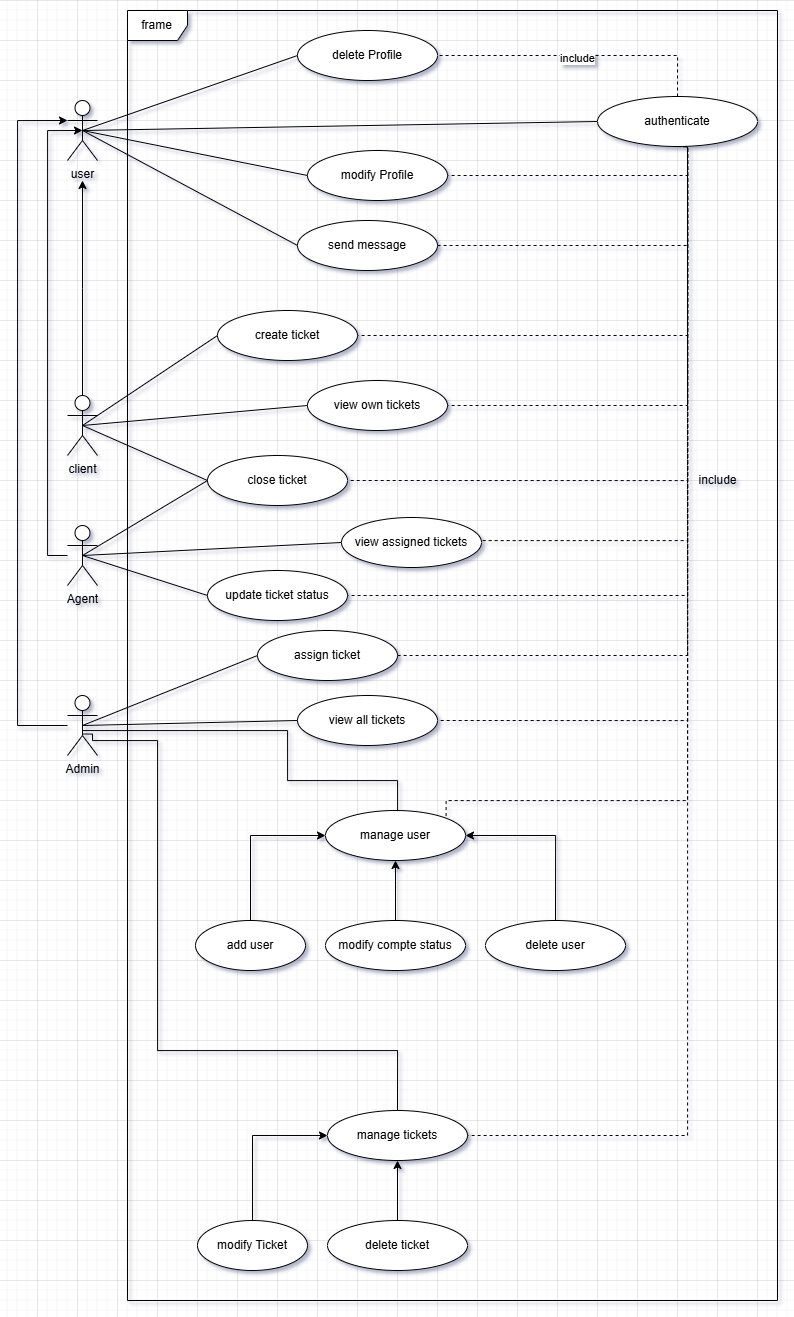

The diagram above was exported from draw.io. Its source (the exported page's mxGraphModel, read from the mxfile embedded in the PNG):
<mxGraphModel dx="1895" dy="1027" grid="1" gridSize="10" guides="1" tooltips="1" connect="1" arrows="1" fold="1" page="1" pageScale="1" pageWidth="827" pageHeight="1169" math="0" shadow="0">
  <root>
    <mxCell id="0" />
    <mxCell id="1" parent="0" />
    <mxCell id="1LyprI01-kaSlikqCGFA-1" value="frame" style="shape=umlFrame;whiteSpace=wrap;html=1;pointerEvents=0;" parent="1" vertex="1">
      <mxGeometry x="130" y="290" width="650" height="1290" as="geometry" />
    </mxCell>
    <mxCell id="1LyprI01-kaSlikqCGFA-53" style="edgeStyle=orthogonalEdgeStyle;rounded=0;orthogonalLoop=1;jettySize=auto;html=1;" parent="1" source="1LyprI01-kaSlikqCGFA-2" edge="1">
      <mxGeometry relative="1" as="geometry">
        <mxPoint x="85" y="460" as="targetPoint" />
      </mxGeometry>
    </mxCell>
    <mxCell id="1LyprI01-kaSlikqCGFA-2" value="client" style="shape=umlActor;verticalLabelPosition=bottom;verticalAlign=top;html=1;" parent="1" vertex="1">
      <mxGeometry x="70" y="675" width="30" height="60" as="geometry" />
    </mxCell>
    <mxCell id="1LyprI01-kaSlikqCGFA-54" style="edgeStyle=orthogonalEdgeStyle;rounded=0;orthogonalLoop=1;jettySize=auto;html=1;entryX=0.5;entryY=0.5;entryDx=0;entryDy=0;entryPerimeter=0;" parent="1" source="1LyprI01-kaSlikqCGFA-4" target="1LyprI01-kaSlikqCGFA-17" edge="1">
      <mxGeometry relative="1" as="geometry">
        <mxPoint x="60" y="430" as="targetPoint" />
        <Array as="points">
          <mxPoint x="50" y="835" />
          <mxPoint x="50" y="410" />
        </Array>
      </mxGeometry>
    </mxCell>
    <mxCell id="1LyprI01-kaSlikqCGFA-4" value="Agent" style="shape=umlActor;verticalLabelPosition=bottom;verticalAlign=top;html=1;" parent="1" vertex="1">
      <mxGeometry x="70" y="805" width="30" height="60" as="geometry" />
    </mxCell>
    <mxCell id="1LyprI01-kaSlikqCGFA-55" style="edgeStyle=orthogonalEdgeStyle;rounded=0;orthogonalLoop=1;jettySize=auto;html=1;entryX=0;entryY=0.3333333333333333;entryDx=0;entryDy=0;entryPerimeter=0;" parent="1" source="1LyprI01-kaSlikqCGFA-5" target="1LyprI01-kaSlikqCGFA-17" edge="1">
      <mxGeometry relative="1" as="geometry">
        <mxPoint x="10" y="314" as="targetPoint" />
        <Array as="points">
          <mxPoint x="20" y="1005" />
          <mxPoint x="20" y="400" />
        </Array>
      </mxGeometry>
    </mxCell>
    <mxCell id="1LyprI01-kaSlikqCGFA-5" value="Admin" style="shape=umlActor;verticalLabelPosition=bottom;verticalAlign=top;html=1;" parent="1" vertex="1">
      <mxGeometry x="70" y="975" width="30" height="60" as="geometry" />
    </mxCell>
    <mxCell id="1LyprI01-kaSlikqCGFA-6" value="send message" style="ellipse;whiteSpace=wrap;html=1;" parent="1" vertex="1">
      <mxGeometry x="300" y="500" width="140" height="50" as="geometry" />
    </mxCell>
    <mxCell id="1LyprI01-kaSlikqCGFA-7" value="create ticket" style="ellipse;whiteSpace=wrap;html=1;" parent="1" vertex="1">
      <mxGeometry x="220" y="590" width="140" height="50" as="geometry" />
    </mxCell>
    <mxCell id="1LyprI01-kaSlikqCGFA-8" value="view own tickets" style="ellipse;whiteSpace=wrap;html=1;" parent="1" vertex="1">
      <mxGeometry x="310" y="660" width="140" height="50" as="geometry" />
    </mxCell>
    <mxCell id="1LyprI01-kaSlikqCGFA-9" value="close ticket" style="ellipse;whiteSpace=wrap;html=1;" parent="1" vertex="1">
      <mxGeometry x="210" y="735" width="140" height="50" as="geometry" />
    </mxCell>
    <mxCell id="1LyprI01-kaSlikqCGFA-10" value="update ticket status" style="ellipse;whiteSpace=wrap;html=1;" parent="1" vertex="1">
      <mxGeometry x="210" y="850" width="140" height="50" as="geometry" />
    </mxCell>
    <mxCell id="1LyprI01-kaSlikqCGFA-11" value="assign ticket" style="ellipse;whiteSpace=wrap;html=1;" parent="1" vertex="1">
      <mxGeometry x="260" y="910" width="140" height="50" as="geometry" />
    </mxCell>
    <mxCell id="1LyprI01-kaSlikqCGFA-12" value="view assigned tickets" style="ellipse;whiteSpace=wrap;html=1;" parent="1" vertex="1">
      <mxGeometry x="344" y="797" width="140" height="50" as="geometry" />
    </mxCell>
    <mxCell id="1LyprI01-kaSlikqCGFA-13" value="view all tickets" style="ellipse;whiteSpace=wrap;html=1;" parent="1" vertex="1">
      <mxGeometry x="300" y="975" width="140" height="50" as="geometry" />
    </mxCell>
    <mxCell id="1LyprI01-kaSlikqCGFA-14" value="&lt;span style=&quot;color: rgba(0, 0, 0, 0); font-family: monospace; font-size: 0px; text-align: start; text-wrap-mode: nowrap;&quot;&gt;%3CmxGraphModel%3E%3Croot%3E%3CmxCell%20id%3D%220%22%2F%3E%3CmxCell%20id%3D%221%22%20parent%3D%220%22%2F%3E%3CmxCell%20id%3D%222%22%20value%3D%22create%20ticket%22%20style%3D%22ellipse%3BwhiteSpace%3Dwrap%3Bhtml%3D1%3B%22%20vertex%3D%221%22%20parent%3D%221%22%3E%3CmxGeometry%20x%3D%22380%22%20y%3D%22360%22%20width%3D%22140%22%20height%3D%2250%22%20as%3D%22geometry%22%2F%3E%3C%2FmxCell%3E%3C%2Froot%3E%3C%2FmxGraphModel%3E&lt;/span&gt;&lt;span style=&quot;text-align: left;&quot;&gt;delete Profile&lt;/span&gt;" style="ellipse;whiteSpace=wrap;html=1;" parent="1" vertex="1">
      <mxGeometry x="300" y="310" width="140" height="50" as="geometry" />
    </mxCell>
    <mxCell id="1LyprI01-kaSlikqCGFA-15" value="&lt;span style=&quot;text-align: left;&quot;&gt;modify Profile&lt;/span&gt;" style="ellipse;whiteSpace=wrap;html=1;" parent="1" vertex="1">
      <mxGeometry x="310" y="430" width="140" height="50" as="geometry" />
    </mxCell>
    <mxCell id="1LyprI01-kaSlikqCGFA-16" value="&lt;span style=&quot;text-align: left;&quot;&gt;authenticate&lt;/span&gt;" style="ellipse;whiteSpace=wrap;html=1;" parent="1" vertex="1">
      <mxGeometry x="600" y="376" width="160" height="50" as="geometry" />
    </mxCell>
    <mxCell id="1LyprI01-kaSlikqCGFA-17" value="user" style="shape=umlActor;verticalLabelPosition=bottom;verticalAlign=top;html=1;" parent="1" vertex="1">
      <mxGeometry x="70" y="380" width="30" height="60" as="geometry" />
    </mxCell>
    <mxCell id="1LyprI01-kaSlikqCGFA-18" value="manage user" style="ellipse;whiteSpace=wrap;html=1;" parent="1" vertex="1">
      <mxGeometry x="328" y="1090" width="140" height="50" as="geometry" />
    </mxCell>
    <mxCell id="1LyprI01-kaSlikqCGFA-25" style="rounded=0;orthogonalLoop=1;jettySize=auto;html=1;entryX=1;entryY=0.5;entryDx=0;entryDy=0;edgeStyle=orthogonalEdgeStyle;" parent="1" source="1LyprI01-kaSlikqCGFA-19" target="1LyprI01-kaSlikqCGFA-18" edge="1">
      <mxGeometry relative="1" as="geometry">
        <Array as="points">
          <mxPoint x="558" y="1115" />
        </Array>
      </mxGeometry>
    </mxCell>
    <mxCell id="1LyprI01-kaSlikqCGFA-19" value="delete user" style="ellipse;whiteSpace=wrap;html=1;" parent="1" vertex="1">
      <mxGeometry x="488" y="1200" width="140" height="50" as="geometry" />
    </mxCell>
    <mxCell id="1LyprI01-kaSlikqCGFA-20" value="modify&amp;nbsp;&lt;span style=&quot;text-align: left;&quot;&gt;compte status&lt;/span&gt;" style="ellipse;whiteSpace=wrap;html=1;" parent="1" vertex="1">
      <mxGeometry x="328" y="1200" width="140" height="50" as="geometry" />
    </mxCell>
    <mxCell id="1LyprI01-kaSlikqCGFA-23" style="edgeStyle=orthogonalEdgeStyle;rounded=0;orthogonalLoop=1;jettySize=auto;html=1;entryX=0;entryY=0.5;entryDx=0;entryDy=0;exitX=0.5;exitY=0;exitDx=0;exitDy=0;" parent="1" source="1LyprI01-kaSlikqCGFA-21" target="1LyprI01-kaSlikqCGFA-18" edge="1">
      <mxGeometry relative="1" as="geometry" />
    </mxCell>
    <mxCell id="1LyprI01-kaSlikqCGFA-21" value="add user" style="ellipse;whiteSpace=wrap;html=1;" parent="1" vertex="1">
      <mxGeometry x="198" y="1200" width="110" height="50" as="geometry" />
    </mxCell>
    <mxCell id="1LyprI01-kaSlikqCGFA-24" style="edgeStyle=orthogonalEdgeStyle;rounded=0;orthogonalLoop=1;jettySize=auto;html=1;entryX=0.5;entryY=1;entryDx=0;entryDy=0;" parent="1" source="1LyprI01-kaSlikqCGFA-20" target="1LyprI01-kaSlikqCGFA-18" edge="1">
      <mxGeometry relative="1" as="geometry" />
    </mxCell>
    <mxCell id="1LyprI01-kaSlikqCGFA-26" value="manage tickets" style="ellipse;whiteSpace=wrap;html=1;" parent="1" vertex="1">
      <mxGeometry x="330" y="1390" width="140" height="50" as="geometry" />
    </mxCell>
    <mxCell id="1LyprI01-kaSlikqCGFA-29" value="&lt;div style=&quot;text-align: center;&quot;&gt;&lt;span style=&quot;text-align: left; background-color: transparent; color: light-dark(rgb(0, 0, 0), rgb(255, 255, 255));&quot;&gt;delete ticket&lt;/span&gt;&lt;/div&gt;" style="ellipse;whiteSpace=wrap;html=1;" parent="1" vertex="1">
      <mxGeometry x="330" y="1500" width="140" height="50" as="geometry" />
    </mxCell>
    <mxCell id="1LyprI01-kaSlikqCGFA-30" style="edgeStyle=orthogonalEdgeStyle;rounded=0;orthogonalLoop=1;jettySize=auto;html=1;entryX=0;entryY=0.5;entryDx=0;entryDy=0;exitX=0.5;exitY=0;exitDx=0;exitDy=0;" parent="1" source="1LyprI01-kaSlikqCGFA-31" target="1LyprI01-kaSlikqCGFA-26" edge="1">
      <mxGeometry relative="1" as="geometry" />
    </mxCell>
    <mxCell id="1LyprI01-kaSlikqCGFA-31" value="modify Ticket" style="ellipse;whiteSpace=wrap;html=1;" parent="1" vertex="1">
      <mxGeometry x="200" y="1500" width="110" height="50" as="geometry" />
    </mxCell>
    <mxCell id="1LyprI01-kaSlikqCGFA-32" style="edgeStyle=orthogonalEdgeStyle;rounded=0;orthogonalLoop=1;jettySize=auto;html=1;entryX=0.5;entryY=1;entryDx=0;entryDy=0;" parent="1" source="1LyprI01-kaSlikqCGFA-29" target="1LyprI01-kaSlikqCGFA-26" edge="1">
      <mxGeometry relative="1" as="geometry" />
    </mxCell>
    <mxCell id="1LyprI01-kaSlikqCGFA-38" value="" style="endArrow=none;html=1;rounded=0;exitX=0;exitY=0.5;exitDx=0;exitDy=0;entryX=0.5;entryY=0.5;entryDx=0;entryDy=0;entryPerimeter=0;" parent="1" source="1LyprI01-kaSlikqCGFA-6" target="1LyprI01-kaSlikqCGFA-17" edge="1">
      <mxGeometry width="50" height="50" relative="1" as="geometry">
        <mxPoint x="500" y="790" as="sourcePoint" />
        <mxPoint x="550" y="740" as="targetPoint" />
      </mxGeometry>
    </mxCell>
    <mxCell id="1LyprI01-kaSlikqCGFA-39" value="" style="endArrow=none;html=1;rounded=0;exitX=0;exitY=0.5;exitDx=0;exitDy=0;entryX=0.5;entryY=0.5;entryDx=0;entryDy=0;entryPerimeter=0;" parent="1" source="1LyprI01-kaSlikqCGFA-15" target="1LyprI01-kaSlikqCGFA-17" edge="1">
      <mxGeometry width="50" height="50" relative="1" as="geometry">
        <mxPoint x="310" y="535" as="sourcePoint" />
        <mxPoint x="95" y="420" as="targetPoint" />
      </mxGeometry>
    </mxCell>
    <mxCell id="1LyprI01-kaSlikqCGFA-40" value="" style="endArrow=none;html=1;rounded=0;exitX=0;exitY=0.5;exitDx=0;exitDy=0;entryX=0.5;entryY=0.5;entryDx=0;entryDy=0;entryPerimeter=0;" parent="1" source="1LyprI01-kaSlikqCGFA-14" target="1LyprI01-kaSlikqCGFA-17" edge="1">
      <mxGeometry width="50" height="50" relative="1" as="geometry">
        <mxPoint x="310" y="455" as="sourcePoint" />
        <mxPoint x="95" y="420" as="targetPoint" />
      </mxGeometry>
    </mxCell>
    <mxCell id="1LyprI01-kaSlikqCGFA-41" value="" style="endArrow=none;html=1;rounded=0;exitX=0;exitY=0.5;exitDx=0;exitDy=0;entryX=0.5;entryY=0.5;entryDx=0;entryDy=0;entryPerimeter=0;" parent="1" source="1LyprI01-kaSlikqCGFA-16" target="1LyprI01-kaSlikqCGFA-17" edge="1">
      <mxGeometry width="50" height="50" relative="1" as="geometry">
        <mxPoint x="320" y="465" as="sourcePoint" />
        <mxPoint x="105" y="430" as="targetPoint" />
      </mxGeometry>
    </mxCell>
    <mxCell id="1LyprI01-kaSlikqCGFA-42" value="" style="endArrow=none;html=1;rounded=0;exitX=0;exitY=0.5;exitDx=0;exitDy=0;entryX=0.5;entryY=0.5;entryDx=0;entryDy=0;entryPerimeter=0;" parent="1" source="1LyprI01-kaSlikqCGFA-7" target="1LyprI01-kaSlikqCGFA-2" edge="1">
      <mxGeometry width="50" height="50" relative="1" as="geometry">
        <mxPoint x="330" y="475" as="sourcePoint" />
        <mxPoint x="115" y="440" as="targetPoint" />
      </mxGeometry>
    </mxCell>
    <mxCell id="1LyprI01-kaSlikqCGFA-43" value="" style="endArrow=none;html=1;rounded=0;exitX=0;exitY=0.5;exitDx=0;exitDy=0;entryX=0.5;entryY=0.5;entryDx=0;entryDy=0;entryPerimeter=0;" parent="1" source="1LyprI01-kaSlikqCGFA-8" target="1LyprI01-kaSlikqCGFA-2" edge="1">
      <mxGeometry width="50" height="50" relative="1" as="geometry">
        <mxPoint x="230" y="625" as="sourcePoint" />
        <mxPoint x="95" y="715" as="targetPoint" />
      </mxGeometry>
    </mxCell>
    <mxCell id="1LyprI01-kaSlikqCGFA-44" value="" style="endArrow=none;html=1;rounded=0;exitX=0;exitY=0.5;exitDx=0;exitDy=0;entryX=0.5;entryY=0.5;entryDx=0;entryDy=0;entryPerimeter=0;" parent="1" source="1LyprI01-kaSlikqCGFA-9" target="1LyprI01-kaSlikqCGFA-2" edge="1">
      <mxGeometry width="50" height="50" relative="1" as="geometry">
        <mxPoint x="240" y="635" as="sourcePoint" />
        <mxPoint x="105" y="725" as="targetPoint" />
      </mxGeometry>
    </mxCell>
    <mxCell id="1LyprI01-kaSlikqCGFA-45" value="" style="endArrow=none;html=1;rounded=0;exitX=0;exitY=0.5;exitDx=0;exitDy=0;entryX=0.5;entryY=0.5;entryDx=0;entryDy=0;entryPerimeter=0;" parent="1" source="1LyprI01-kaSlikqCGFA-9" target="1LyprI01-kaSlikqCGFA-4" edge="1">
      <mxGeometry width="50" height="50" relative="1" as="geometry">
        <mxPoint x="250" y="645" as="sourcePoint" />
        <mxPoint x="115" y="735" as="targetPoint" />
      </mxGeometry>
    </mxCell>
    <mxCell id="1LyprI01-kaSlikqCGFA-46" value="" style="endArrow=none;html=1;rounded=0;exitX=0;exitY=0.5;exitDx=0;exitDy=0;entryX=0.5;entryY=0.5;entryDx=0;entryDy=0;entryPerimeter=0;" parent="1" source="1LyprI01-kaSlikqCGFA-10" target="1LyprI01-kaSlikqCGFA-4" edge="1">
      <mxGeometry width="50" height="50" relative="1" as="geometry">
        <mxPoint x="260" y="655" as="sourcePoint" />
        <mxPoint x="125" y="745" as="targetPoint" />
      </mxGeometry>
    </mxCell>
    <mxCell id="1LyprI01-kaSlikqCGFA-47" value="" style="endArrow=none;html=1;rounded=0;exitX=0;exitY=0.5;exitDx=0;exitDy=0;entryX=0.5;entryY=0.5;entryDx=0;entryDy=0;entryPerimeter=0;" parent="1" source="1LyprI01-kaSlikqCGFA-12" target="1LyprI01-kaSlikqCGFA-4" edge="1">
      <mxGeometry width="50" height="50" relative="1" as="geometry">
        <mxPoint x="220" y="885" as="sourcePoint" />
        <mxPoint x="95" y="845" as="targetPoint" />
      </mxGeometry>
    </mxCell>
    <mxCell id="1LyprI01-kaSlikqCGFA-48" value="" style="endArrow=none;html=1;rounded=0;exitX=0;exitY=0.5;exitDx=0;exitDy=0;entryX=0.5;entryY=0.5;entryDx=0;entryDy=0;entryPerimeter=0;" parent="1" source="1LyprI01-kaSlikqCGFA-11" target="1LyprI01-kaSlikqCGFA-5" edge="1">
      <mxGeometry width="50" height="50" relative="1" as="geometry">
        <mxPoint x="354" y="832" as="sourcePoint" />
        <mxPoint x="95" y="845" as="targetPoint" />
      </mxGeometry>
    </mxCell>
    <mxCell id="1LyprI01-kaSlikqCGFA-49" value="" style="endArrow=none;html=1;rounded=0;exitX=0;exitY=0.5;exitDx=0;exitDy=0;entryX=0.5;entryY=0.5;entryDx=0;entryDy=0;entryPerimeter=0;" parent="1" source="1LyprI01-kaSlikqCGFA-13" target="1LyprI01-kaSlikqCGFA-5" edge="1">
      <mxGeometry width="50" height="50" relative="1" as="geometry">
        <mxPoint x="220" y="995" as="sourcePoint" />
        <mxPoint x="95" y="1015" as="targetPoint" />
      </mxGeometry>
    </mxCell>
    <mxCell id="1LyprI01-kaSlikqCGFA-50" value="" style="endArrow=none;html=1;rounded=0;exitX=0.5;exitY=0;exitDx=0;exitDy=0;entryX=0.5;entryY=0.5;entryDx=0;entryDy=0;entryPerimeter=0;edgeStyle=orthogonalEdgeStyle;" parent="1" source="1LyprI01-kaSlikqCGFA-18" target="1LyprI01-kaSlikqCGFA-5" edge="1">
      <mxGeometry width="50" height="50" relative="1" as="geometry">
        <mxPoint x="220" y="1075" as="sourcePoint" />
        <mxPoint x="95" y="1015" as="targetPoint" />
        <Array as="points">
          <mxPoint x="400" y="1090" />
          <mxPoint x="400" y="1060" />
          <mxPoint x="290" y="1060" />
          <mxPoint x="290" y="1010" />
          <mxPoint x="85" y="1010" />
        </Array>
      </mxGeometry>
    </mxCell>
    <mxCell id="1LyprI01-kaSlikqCGFA-51" value="" style="endArrow=none;html=1;rounded=0;exitX=0.5;exitY=0;exitDx=0;exitDy=0;entryX=0.533;entryY=0.642;entryDx=0;entryDy=0;entryPerimeter=0;edgeStyle=orthogonalEdgeStyle;" parent="1" source="1LyprI01-kaSlikqCGFA-26" target="1LyprI01-kaSlikqCGFA-5" edge="1">
      <mxGeometry width="50" height="50" relative="1" as="geometry">
        <mxPoint x="408" y="1100" as="sourcePoint" />
        <mxPoint x="95" y="1015" as="targetPoint" />
        <Array as="points">
          <mxPoint x="400" y="1330" />
          <mxPoint x="160" y="1330" />
          <mxPoint x="160" y="1020" />
          <mxPoint x="95" y="1020" />
          <mxPoint x="95" y="1014" />
        </Array>
      </mxGeometry>
    </mxCell>
    <mxCell id="1LyprI01-kaSlikqCGFA-56" value="" style="endArrow=none;html=1;rounded=0;exitX=0.5;exitY=0;exitDx=0;exitDy=0;entryX=1;entryY=0.5;entryDx=0;entryDy=0;dashed=1;edgeStyle=orthogonalEdgeStyle;" parent="1" source="1LyprI01-kaSlikqCGFA-16" target="1LyprI01-kaSlikqCGFA-14" edge="1">
      <mxGeometry width="50" height="50" relative="1" as="geometry">
        <mxPoint x="390" y="351" as="sourcePoint" />
        <mxPoint x="520" y="341" as="targetPoint" />
      </mxGeometry>
    </mxCell>
    <mxCell id="1LyprI01-kaSlikqCGFA-57" value="include" style="edgeLabel;html=1;align=center;verticalAlign=middle;resizable=0;points=[];" parent="1LyprI01-kaSlikqCGFA-56" vertex="1" connectable="0">
      <mxGeometry x="0.0132" y="2" relative="1" as="geometry">
        <mxPoint as="offset" />
      </mxGeometry>
    </mxCell>
    <mxCell id="1LyprI01-kaSlikqCGFA-59" value="" style="endArrow=none;html=1;rounded=0;entryX=1;entryY=0.5;entryDx=0;entryDy=0;dashed=1;edgeStyle=orthogonalEdgeStyle;" parent="1" target="1LyprI01-kaSlikqCGFA-15" edge="1">
      <mxGeometry width="50" height="50" relative="1" as="geometry">
        <mxPoint x="690" y="430" as="sourcePoint" />
        <mxPoint x="530" y="461" as="targetPoint" />
        <Array as="points">
          <mxPoint x="690" y="455" />
        </Array>
      </mxGeometry>
    </mxCell>
    <mxCell id="1LyprI01-kaSlikqCGFA-61" value="" style="endArrow=none;html=1;rounded=0;entryX=1;entryY=0.5;entryDx=0;entryDy=0;dashed=1;edgeStyle=orthogonalEdgeStyle;" parent="1" target="1LyprI01-kaSlikqCGFA-6" edge="1">
      <mxGeometry width="50" height="50" relative="1" as="geometry">
        <mxPoint x="690" y="430" as="sourcePoint" />
        <mxPoint x="520" y="531" as="targetPoint" />
        <Array as="points">
          <mxPoint x="690" y="525" />
        </Array>
      </mxGeometry>
    </mxCell>
    <mxCell id="1LyprI01-kaSlikqCGFA-63" value="" style="endArrow=none;html=1;rounded=0;entryX=1;entryY=0.5;entryDx=0;entryDy=0;dashed=1;edgeStyle=orthogonalEdgeStyle;exitX=0.5;exitY=1;exitDx=0;exitDy=0;" parent="1" source="1LyprI01-kaSlikqCGFA-16" target="1LyprI01-kaSlikqCGFA-7" edge="1">
      <mxGeometry width="50" height="50" relative="1" as="geometry">
        <mxPoint x="610" y="420" as="sourcePoint" />
        <mxPoint x="450" y="535" as="targetPoint" />
        <Array as="points">
          <mxPoint x="690" y="615" />
        </Array>
      </mxGeometry>
    </mxCell>
    <mxCell id="1LyprI01-kaSlikqCGFA-65" value="" style="endArrow=none;html=1;rounded=0;entryX=1;entryY=0.5;entryDx=0;entryDy=0;dashed=1;edgeStyle=orthogonalEdgeStyle;" parent="1" target="1LyprI01-kaSlikqCGFA-8" edge="1">
      <mxGeometry width="50" height="50" relative="1" as="geometry">
        <mxPoint x="690" y="426" as="sourcePoint" />
        <mxPoint x="530" y="691" as="targetPoint" />
        <Array as="points">
          <mxPoint x="690" y="685" />
        </Array>
      </mxGeometry>
    </mxCell>
    <mxCell id="1LyprI01-kaSlikqCGFA-66" value="" style="endArrow=none;html=1;rounded=0;entryX=1;entryY=0.5;entryDx=0;entryDy=0;dashed=1;edgeStyle=orthogonalEdgeStyle;exitX=0.5;exitY=1;exitDx=0;exitDy=0;" parent="1" source="1LyprI01-kaSlikqCGFA-16" target="1LyprI01-kaSlikqCGFA-9" edge="1">
      <mxGeometry width="50" height="50" relative="1" as="geometry">
        <mxPoint x="620" y="430" as="sourcePoint" />
        <mxPoint x="460" y="695" as="targetPoint" />
        <Array as="points">
          <mxPoint x="690" y="760" />
        </Array>
      </mxGeometry>
    </mxCell>
    <mxCell id="1LyprI01-kaSlikqCGFA-67" value="" style="endArrow=none;html=1;rounded=0;entryX=1;entryY=0.5;entryDx=0;entryDy=0;dashed=1;edgeStyle=orthogonalEdgeStyle;exitX=0.5;exitY=1;exitDx=0;exitDy=0;" parent="1" source="1LyprI01-kaSlikqCGFA-16" target="1LyprI01-kaSlikqCGFA-12" edge="1">
      <mxGeometry width="50" height="50" relative="1" as="geometry">
        <mxPoint x="700" y="436" as="sourcePoint" />
        <mxPoint x="564" y="828" as="targetPoint" />
        <Array as="points">
          <mxPoint x="690" y="820" />
          <mxPoint x="484" y="820" />
        </Array>
      </mxGeometry>
    </mxCell>
    <mxCell id="1LyprI01-kaSlikqCGFA-68" value="" style="endArrow=none;html=1;rounded=0;entryX=1;entryY=0.5;entryDx=0;entryDy=0;dashed=1;edgeStyle=orthogonalEdgeStyle;exitX=0.5;exitY=1;exitDx=0;exitDy=0;" parent="1" source="1LyprI01-kaSlikqCGFA-16" target="1LyprI01-kaSlikqCGFA-10" edge="1">
      <mxGeometry width="50" height="50" relative="1" as="geometry">
        <mxPoint x="700" y="440" as="sourcePoint" />
        <mxPoint x="494" y="832" as="targetPoint" />
        <Array as="points">
          <mxPoint x="690" y="875" />
        </Array>
      </mxGeometry>
    </mxCell>
    <mxCell id="1LyprI01-kaSlikqCGFA-69" value="" style="endArrow=none;html=1;rounded=0;entryX=1;entryY=0.5;entryDx=0;entryDy=0;dashed=1;edgeStyle=orthogonalEdgeStyle;" parent="1" target="1LyprI01-kaSlikqCGFA-11" edge="1">
      <mxGeometry width="50" height="50" relative="1" as="geometry">
        <mxPoint x="690" y="430" as="sourcePoint" />
        <mxPoint x="360" y="885" as="targetPoint" />
        <Array as="points">
          <mxPoint x="690" y="935" />
        </Array>
      </mxGeometry>
    </mxCell>
    <mxCell id="1LyprI01-kaSlikqCGFA-70" value="" style="endArrow=none;html=1;rounded=0;entryX=1;entryY=0.5;entryDx=0;entryDy=0;dashed=1;edgeStyle=orthogonalEdgeStyle;exitX=0.5;exitY=1;exitDx=0;exitDy=0;" parent="1" source="1LyprI01-kaSlikqCGFA-16" target="1LyprI01-kaSlikqCGFA-13" edge="1">
      <mxGeometry width="50" height="50" relative="1" as="geometry">
        <mxPoint x="700" y="440" as="sourcePoint" />
        <mxPoint x="410" y="945" as="targetPoint" />
        <Array as="points">
          <mxPoint x="690" y="1000" />
        </Array>
      </mxGeometry>
    </mxCell>
    <mxCell id="1LyprI01-kaSlikqCGFA-71" value="" style="endArrow=none;html=1;rounded=0;entryX=1;entryY=0;entryDx=0;entryDy=0;dashed=1;edgeStyle=orthogonalEdgeStyle;exitX=0.5;exitY=1;exitDx=0;exitDy=0;" parent="1" source="1LyprI01-kaSlikqCGFA-16" target="1LyprI01-kaSlikqCGFA-18" edge="1">
      <mxGeometry width="50" height="50" relative="1" as="geometry">
        <mxPoint x="690" y="430" as="sourcePoint" />
        <mxPoint x="450" y="1010" as="targetPoint" />
        <Array as="points">
          <mxPoint x="690" y="1080" />
          <mxPoint x="448" y="1080" />
        </Array>
      </mxGeometry>
    </mxCell>
    <mxCell id="1LyprI01-kaSlikqCGFA-72" value="" style="endArrow=none;html=1;rounded=0;entryX=1;entryY=0.5;entryDx=0;entryDy=0;dashed=1;edgeStyle=orthogonalEdgeStyle;exitX=0.5;exitY=1;exitDx=0;exitDy=0;" parent="1" source="1LyprI01-kaSlikqCGFA-16" target="1LyprI01-kaSlikqCGFA-26" edge="1">
      <mxGeometry width="50" height="50" relative="1" as="geometry">
        <mxPoint x="690" y="430" as="sourcePoint" />
        <mxPoint x="458" y="1108" as="targetPoint" />
        <Array as="points">
          <mxPoint x="690" y="1415" />
        </Array>
      </mxGeometry>
    </mxCell>
    <mxCell id="1LyprI01-kaSlikqCGFA-73" value="include" style="text;html=1;align=center;verticalAlign=middle;resizable=0;points=[];autosize=1;strokeColor=none;fillColor=none;" parent="1" vertex="1">
      <mxGeometry x="690" y="745" width="60" height="30" as="geometry" />
    </mxCell>
  </root>
</mxGraphModel>